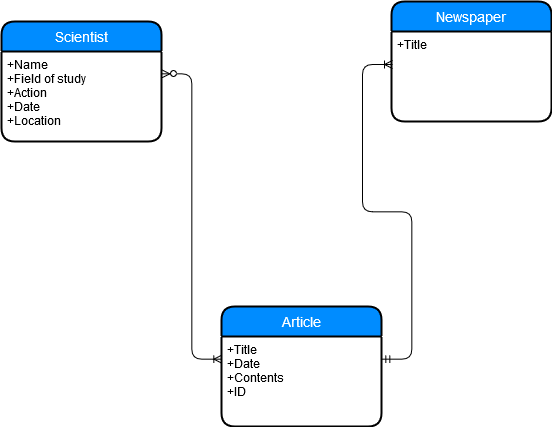

The diagram above was exported from draw.io. Its source (the exported page's mxGraphModel, read from the mxfile embedded in the PNG):
<mxGraphModel dx="859" dy="555" grid="1" gridSize="10" guides="1" tooltips="1" connect="1" arrows="1" fold="1" page="1" pageScale="1" pageWidth="827" pageHeight="1169" math="0" shadow="0">
  <root>
    <mxCell id="0" />
    <mxCell id="1" parent="0" />
    <mxCell id="GMzZzYG22oCt-LjdBH1O-1" value="Scientist" style="swimlane;childLayout=stackLayout;horizontal=1;startSize=30;horizontalStack=0;fillColor=#008cff;fontColor=#FFFFFF;rounded=1;fontSize=14;fontStyle=0;strokeWidth=2;resizeParent=0;resizeLast=1;shadow=0;dashed=0;align=center;" vertex="1" parent="1">
      <mxGeometry x="130" y="70" width="160" height="120" as="geometry" />
    </mxCell>
    <mxCell id="GMzZzYG22oCt-LjdBH1O-2" value="+Name&#10;+Field of study&#10;+Action&#10;+Date&#10;+Location&#10;" style="align=left;strokeColor=none;fillColor=none;spacingLeft=4;fontSize=12;verticalAlign=top;resizable=0;rotatable=0;part=1;" vertex="1" parent="GMzZzYG22oCt-LjdBH1O-1">
      <mxGeometry y="30" width="160" height="90" as="geometry" />
    </mxCell>
    <mxCell id="GMzZzYG22oCt-LjdBH1O-5" value="Article" style="swimlane;childLayout=stackLayout;horizontal=1;startSize=30;horizontalStack=0;fillColor=#008cff;fontColor=#FFFFFF;rounded=1;fontSize=14;fontStyle=0;strokeWidth=2;resizeParent=0;resizeLast=1;shadow=0;dashed=0;align=center;" vertex="1" parent="1">
      <mxGeometry x="350" y="355" width="160" height="120" as="geometry" />
    </mxCell>
    <mxCell id="GMzZzYG22oCt-LjdBH1O-6" value="+Title&#10;+Date&#10;+Contents&#10;+ID&#10;" style="align=left;strokeColor=none;fillColor=none;spacingLeft=4;fontSize=12;verticalAlign=top;resizable=0;rotatable=0;part=1;" vertex="1" parent="GMzZzYG22oCt-LjdBH1O-5">
      <mxGeometry y="30" width="160" height="90" as="geometry" />
    </mxCell>
    <mxCell id="GMzZzYG22oCt-LjdBH1O-3" value="Newspaper" style="swimlane;childLayout=stackLayout;horizontal=1;startSize=30;horizontalStack=0;fillColor=#008cff;fontColor=#FFFFFF;rounded=1;fontSize=14;fontStyle=0;strokeWidth=2;resizeParent=0;resizeLast=1;shadow=0;dashed=0;align=center;" vertex="1" parent="1">
      <mxGeometry x="520" y="50" width="160" height="120" as="geometry" />
    </mxCell>
    <mxCell id="GMzZzYG22oCt-LjdBH1O-4" value="+Title" style="align=left;strokeColor=none;fillColor=none;spacingLeft=4;fontSize=12;verticalAlign=top;resizable=0;rotatable=0;part=1;" vertex="1" parent="GMzZzYG22oCt-LjdBH1O-3">
      <mxGeometry y="30" width="160" height="90" as="geometry" />
    </mxCell>
    <mxCell id="GMzZzYG22oCt-LjdBH1O-10" value="" style="edgeStyle=entityRelationEdgeStyle;fontSize=12;html=1;endArrow=ERoneToMany;startArrow=ERzeroToMany;entryX=0;entryY=0.25;entryDx=0;entryDy=0;exitX=1;exitY=0.25;exitDx=0;exitDy=0;" edge="1" parent="1" source="GMzZzYG22oCt-LjdBH1O-2" target="GMzZzYG22oCt-LjdBH1O-6">
      <mxGeometry width="100" height="100" relative="1" as="geometry">
        <mxPoint x="330" y="130" as="sourcePoint" />
        <mxPoint x="420" y="190" as="targetPoint" />
      </mxGeometry>
    </mxCell>
    <mxCell id="GMzZzYG22oCt-LjdBH1O-11" value="" style="edgeStyle=entityRelationEdgeStyle;fontSize=12;html=1;endArrow=ERoneToMany;startArrow=ERmandOne;exitX=1;exitY=0.25;exitDx=0;exitDy=0;entryX=0.006;entryY=0.367;entryDx=0;entryDy=0;entryPerimeter=0;" edge="1" parent="1" source="GMzZzYG22oCt-LjdBH1O-6" target="GMzZzYG22oCt-LjdBH1O-4">
      <mxGeometry width="100" height="100" relative="1" as="geometry">
        <mxPoint x="360" y="300" as="sourcePoint" />
        <mxPoint x="460" y="200" as="targetPoint" />
      </mxGeometry>
    </mxCell>
  </root>
</mxGraphModel>